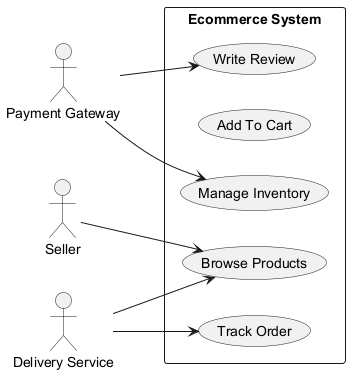

The diagram above was rendered by PlantUML. Its source (embedded in the PNG):
@startuml
skinparam monochrome true
left to right direction
actor "Seller" as Seller
actor "Payment Gateway" as PaymentGateway
actor "Delivery Service" as DeliveryService
rectangle "Ecommerce System" {
  usecase "Browse Products" as UC_BrowseProducts
  usecase "Add To Cart" as UC_AddToCart
  usecase "Manage Inventory" as UC_ManageInventory
  usecase "Write Review" as UC_WriteReview
  usecase "Track Order" as UC_TrackOrder
}
Seller --> UC_BrowseProducts
PaymentGateway --> UC_WriteReview
PaymentGateway --> UC_ManageInventory
DeliveryService --> UC_TrackOrder
DeliveryService --> UC_BrowseProducts
@enduml